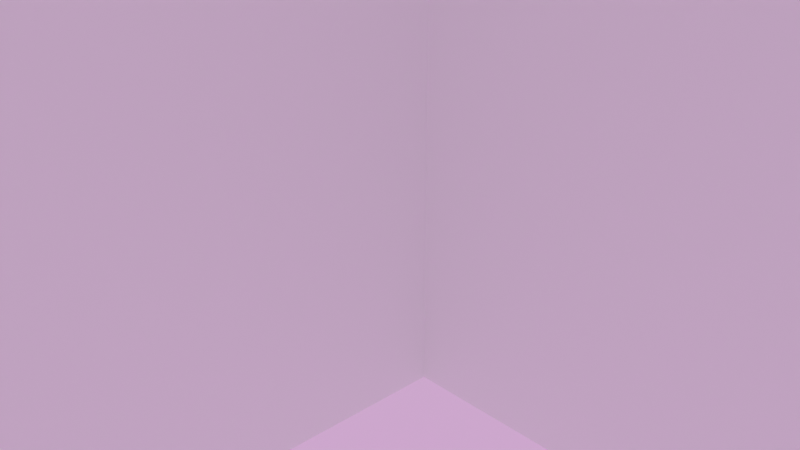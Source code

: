 # Source: 10cmCube.blend  (saved by Blender 2.92.15; exported with 4.5.12 LTS)
import bpy
from mathutils import Matrix  # noqa: F401  (used for matrix-valued properties, if any)

bpy.ops.wm.read_factory_settings(use_empty=True)
scene = bpy.context.scene
scene.name = 'Scene'

# ---- collections
col_collection = bpy.data.collections.new('Collection'); scene.collection.children.link(col_collection)

# ---- images (referenced by path relative to the original .blend; pixels are not part of the script)
import os
ASSET_DIR = os.environ.get("B2B_ASSET_DIR", "")  # directory of the original .blend (textures are referenced by path, not embedded)
HERE = os.path.dirname(os.path.abspath(__file__))  # packed textures are extracted next to this script under _unpacked/

def load_image(name, relpath, width, height, colorspace="sRGB"):
    """Load a texture the original file referenced (path relative to the .blend, or extracted next to this script)."""
    p = next((c for c in (os.path.join(HERE, relpath), os.path.join(ASSET_DIR, relpath)) if relpath and os.path.exists(c)), "")
    if p:
        img = bpy.data.images.load(p, check_existing=True)
        img.name = name
    else:  # same state as the original file: an image datablock whose file is absent (Cycles renders it pink)
        img = bpy.data.images.new(name, width, height)
        img.source = "FILE"
        img.filepath = "//" + (relpath or name)
    img.colorspace_settings.name = colorspace
    return img
img_marker582_small_margin_png_002 = load_image('marker582_small_margin.png.002', 'marker582_small_margin.png', 1024, 1024, 'sRGB')

# ---- materials (node trees are filled in below, after node groups)
mat_material_003 = bpy.data.materials.new('Material.003')
mat_material_003.use_transparent_shadow = False
mat_material = bpy.data.materials.new('Material')
mat_material.use_transparent_shadow = False

# ---- material node trees
mat_material_003.use_nodes = True; mat_material_003.node_tree.nodes.clear()
_N = mat_material_003.node_tree.nodes; _L = mat_material_003.node_tree.links
n0 = _N.new('ShaderNodeBsdfPrincipled'); n0.name = 'Principled BSDF'; n0.location = (10, 300)
n0.distribution = 'GGX'
n0.subsurface_method = 'BURLEY'
n0.inputs[0].default_value = (1.0, 1.0, 1.0, 1.0)
n0.inputs[3].default_value = 1.45
n0.inputs[27].default_value = (0.0, 0.0, 0.0, 1.0)
n0.inputs[28].default_value = 1.0
n1 = _N.new('ShaderNodeOutputMaterial'); n1.name = 'Material Output'; n1.location = (300, 300)
_L.new(n0.outputs[0], n1.inputs[0])
n1.is_active_output = True
mat_material.use_nodes = True; mat_material.node_tree.nodes.clear()
_N = mat_material.node_tree.nodes; _L = mat_material.node_tree.links
n0 = _N.new('ShaderNodeBsdfPrincipled'); n0.name = 'Principled BSDF'; n0.location = (10, 300)
n0.distribution = 'GGX'
n0.subsurface_method = 'BURLEY'
n0.inputs[3].default_value = 1.45
n0.inputs[27].default_value = (0.3844, 0.3844, 0.3844, 1.0)
n0.inputs[28].default_value = 1.0
n1 = _N.new('ShaderNodeOutputMaterial'); n1.name = 'Material Output'; n1.location = (300, 300)
n2 = _N.new('ShaderNodeTexImage'); n2.name = 'Image Texture'; n2.location = (-180, 280)
n2.image = img_marker582_small_margin_png_002
_L.new(n0.outputs[0], n1.inputs[0])
_L.new(n2.outputs[0], n0.inputs[0])
n1.is_active_output = True

# ---- world
world_world = bpy.data.worlds.new('World'); scene.world = world_world
world_world.use_nodes = True; world_world.node_tree.nodes.clear()
_N = world_world.node_tree.nodes; _L = world_world.node_tree.links
n0 = _N.new('ShaderNodeOutputWorld'); n0.name = 'World Output'; n0.location = (300, 300)
n1 = _N.new('ShaderNodeBackground'); n1.name = 'Background'; n1.location = (10, 300)
n1.inputs[0].default_value = (0.05088, 0.05088, 0.05088, 1.0)
_L.new(n1.outputs[0], n0.inputs[0])
n0.is_active_output = True
world_world.color = (0.05088, 0.05088, 0.05088)
world_world.use_sun_shadow = False
world_world.sun_shadow_jitter_overblur = 0.0

# ---- cameras
cam_camera = bpy.data.cameras.new('Camera')
cam_camera.clip_end = 100.0
cam_camera.ortho_scale = 7.314
cam_camera_001 = bpy.data.cameras.new('Camera.001')
cam_camera_001.clip_end = 100.0
cam_camera_001.lens = 39.38

# ---- meshes
me_cube_003 = bpy.data.meshes.new('Cube.003')
me_cube_003.from_pydata([(-20.56, -64.01, -2.873), (-20.56, -64.01, 2.873), (-20.56, 64.01, -2.873), (-20.56, 64.01, 2.873), (20.56, -64.01, -2.873), (20.56, -64.01, 2.873), (20.56, 64.01, -2.873), (20.56, 64.01, 2.873)], [], [(0, 1, 3, 2), (2, 3, 7, 6), (6, 7, 5, 4), (4, 5, 1, 0), (2, 6, 4, 0), (7, 3, 1, 5)])
me_cube_003.polygons.foreach_set('material_index', [0, 0, 0, 0, 1, 1])
_uv = me_cube_003.uv_layers.new(name='UVMap')
_uv.uv.foreach_set('vector', [0.378, 0.3655, 0.378, 0.3655, 0.378, 0.3655, 0.378, 0.3655, 0.108, 0.5067, 0.108, 0.5067, 0.108, 0.5075, 0.108, 0.5065, 0.6079, 0.8018, 0.608, 0.8022, 0.6079, 0.8022, 0.6079, 0.8018, 0.6176, 0.8254, 0.618, 0.825, 0.6178, 0.8249, 0.6176, 0.8254, -5.114e-07, -0.001853, 0.9995, -0.003636, 0.9972, 0.9954, 0.001762, 0.997, -0.0007725, 0.000986, 0.998, 0.002136, 0.9977, 0.9983, 0.001, 0.995])
me_cube_003.materials.append(mat_material_003)
me_cube_003.materials.append(mat_material)
me_cube_003.use_remesh_fix_poles = True
me_cube_003.use_remesh_preserve_attributes = False
me_cube_003.use_mirror_vertex_groups = False
me_cube_003.update()

# ---- objects
ob_camera = bpy.data.objects.new('Camera', cam_camera)
ob_camera_001 = bpy.data.objects.new('Camera.001', cam_camera_001)
ob_cube = bpy.data.objects.new('Cube', me_cube_003)

# ---- transforms, parenting, visibility, modifiers, constraints
ob_camera.location = (7.359, -6.926, 4.958)
ob_camera.rotation_euler = (1.109, 0.0, 0.8149)
ob_camera.lock_rotations_4d = False
ob_camera.empty_display_type = 'ARROWS'
ob_camera.color = (0.0, 0.0, 0.0, 0.0)
ob_camera.display_type = 'WIRE'
ob_camera.lineart.crease_threshold = 0.0
ob_camera_001.location = (7481.0, -6508.0, 5344.0)
ob_camera_001.rotation_euler = (1.109, 0.01082, 0.8149)
ob_camera_001.scale = (1000.0, 1000.0, 1000.0)
ob_camera_001.lineart.crease_threshold = 0.0
ob_cube.location = (0.0, 0.0, 0.0)
ob_cube.scale = (2.432, 0.7811, 17.41)
ob_cube.lineart.crease_threshold = 0.0

# ---- collection membership
col_collection.objects.link(ob_camera)
col_collection.objects.link(ob_camera_001)
col_collection.objects.link(ob_cube)

# ---- scene / render settings (as saved in the file)
scene.camera = ob_camera
scene.frame_start = 1; scene.frame_end = 250; scene.frame_set(1)
scene.render.engine = 'BLENDER_EEVEE_NEXT'
scene.cycles.use_denoising = False
scene.cycles.samples = 128
scene.cycles.sampling_pattern = 'TABULATED_SOBOL'
scene.cycles.use_adaptive_sampling = False
scene.cycles.use_light_tree = False
scene.view_settings.view_transform = 'Filmic'
scene.unit_settings.scale_length = 0.001
bpy.context.view_layer.update()

# ---- added for rendering (the .blend has no usable light): sun
light_auto_sun = bpy.data.lights.new('AutoSun', 'SUN')
light_auto_sun.energy = 3.0
light_auto_sun.angle = 0.0523599
ob_auto_sun = bpy.data.objects.new('AutoSun', light_auto_sun)
scene.collection.objects.link(ob_auto_sun)
ob_auto_sun.rotation_euler = (0.872665, 0.174533, 0.523599)
bpy.context.view_layer.update()
